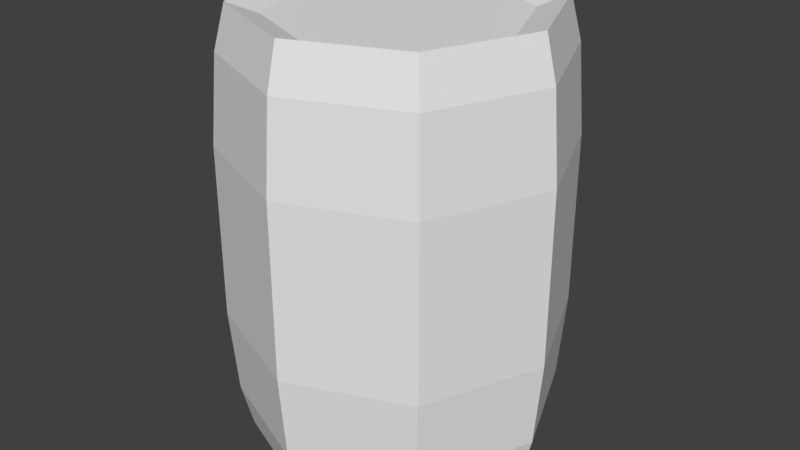 # Source: animatedBarrel01.blend  (saved by Blender 2.79.0; exported with 4.5.12 LTS)
import bpy
from mathutils import Matrix  # noqa: F401  (used for matrix-valued properties, if any)

bpy.ops.wm.read_factory_settings(use_empty=True)
scene = bpy.context.scene
scene.name = 'Scene'

# ---- collections
col_collection_1 = bpy.data.collections.new('Collection 1'); scene.collection.children.link(col_collection_1)

# ---- world
world_world = bpy.data.worlds.new('World'); scene.world = world_world
world_world.color = (0.05088, 0.05088, 0.05088)
world_world.use_sun_shadow = False
world_world.sun_shadow_jitter_overblur = 0.0
world_world.cycles.sampling_method = 'MANUAL'

# ---- meshes
me_animatedbarrel01 = bpy.data.meshes.new('animatedBarrel01')
me_animatedbarrel01.from_pydata([(0.1448, 0.1448, 0.0), (0.1448, 0.1448, 0.6), (0.2048, -7.103e-09, 0.0), (0.2048, -7.103e-09, 0.6), (0.1448, -0.1448, 0.0), (0.1448, -0.1448, 0.6), (0.1556, 0.1556, 0.54), (0.22, -7.885e-09, 0.54), (0.1556, -0.1556, 0.54), (0.1556, 0.1556, 0.06), (0.22, -7.885e-09, 0.06), (0.1556, -0.1556, 0.06), (0.1626, 0.1626, 0.18), (0.23, -8.34e-09, 0.18), (0.1626, -0.1626, 0.18), (0.1626, 0.1626, 0.42), (0.23, -8.34e-09, 0.42), (0.1626, -0.1626, 0.42), (0.1159, 0.1159, 0.01536), (0.1159, 0.1159, 0.5846), (0.1638, -5.34e-09, 0.01536), (0.1638, -5.34e-09, 0.5846), (0.1159, -0.1159, 0.01536), (0.1159, -0.1159, 0.5846), (0.1159, 0.1159, 0.03115), (0.1638, -5.34e-09, 0.03115), (0.1159, -0.1159, 0.03115), (0.1159, 0.1159, 0.5846), (0.1638, -5.34e-09, 0.5846), (0.1159, -0.1159, 0.5846), (0.1159, 0.1159, 0.54), (0.1638, -5.34e-09, 0.54), (0.1159, -0.1159, 0.54), (0.0, 0.2048, 0.0), (0.0, 0.2048, 0.6), (-0.1448, 0.1448, 0.0), (-0.1448, 0.1448, 0.6), (-0.2048, -7.103e-09, 0.0), (-0.2048, -7.103e-09, 0.6), (-0.1448, -0.1448, 0.0), (-0.1448, -0.1448, 0.6), (0.0, -0.2048, 0.0), (0.0, -0.2048, 0.6), (0.0, 0.22, 0.54), (-0.1556, 0.1556, 0.54), (-0.22, -7.885e-09, 0.54), (-0.1556, -0.1556, 0.54), (0.0, -0.22, 0.54), (-0.1556, 0.1556, 0.06), (-0.22, -7.885e-09, 0.06), (-0.1556, -0.1556, 0.06), (0.0, -0.22, 0.06), (0.0, 0.22, 0.06), (0.0, 0.23, 0.18), (-0.1626, 0.1626, 0.18), (-0.23, -8.34e-09, 0.18), (-0.1626, -0.1626, 0.18), (0.0, -0.23, 0.18), (0.0, 0.23, 0.42), (-0.1626, 0.1626, 0.42), (-0.23, -8.34e-09, 0.42), (-0.1626, -0.1626, 0.42), (0.0, -0.23, 0.42), (0.0, 0.1638, 0.01536), (0.0, 0.1638, 0.5846), (-0.1159, 0.1159, 0.01536), (-0.1159, 0.1159, 0.5846), (-0.1638, -5.34e-09, 0.01536), (-0.1638, -5.34e-09, 0.5846), (-0.1159, -0.1159, 0.01536), (-0.1159, -0.1159, 0.5846), (0.0, -0.1638, 0.01536), (0.0, -0.1638, 0.5846), (0.0, 0.1638, 0.03115), (-0.1159, 0.1159, 0.03115), (-0.1638, -5.34e-09, 0.03115), (-0.1159, -0.1159, 0.03115), (0.0, -0.1638, 0.03115), (0.0, 0.1638, 0.5846), (-0.1159, 0.1159, 0.5846), (-0.1638, -5.34e-09, 0.5846), (-0.1159, -0.1159, 0.5846), (0.0, -0.1638, 0.5846), (0.0, 0.1638, 0.54), (-0.1159, 0.1159, 0.54), (-0.1638, -5.34e-09, 0.54), (-0.1159, -0.1159, 0.54), (0.0, -0.1638, 0.54)], [], [(43, 34, 1, 6), (6, 1, 3, 7), (7, 3, 5, 8), (8, 5, 42, 47), (17, 8, 47, 62), (16, 7, 8, 17), (15, 6, 7, 16), (58, 43, 6, 15), (33, 52, 9, 0), (0, 9, 10, 2), (2, 10, 11, 4), (4, 11, 51, 41), (52, 53, 12, 9), (9, 12, 13, 10), (10, 13, 14, 11), (11, 14, 57, 51), (53, 58, 15, 12), (12, 15, 16, 13), (13, 16, 17, 14), (14, 17, 62, 57), (72, 23, 26, 77), (63, 18, 20, 22, 71), (4, 41, 71, 22), (42, 5, 23, 72), (0, 2, 20, 18), (3, 1, 19, 21), (2, 4, 22, 20), (33, 0, 18, 63), (5, 3, 21, 23), (1, 34, 64, 19), (23, 21, 25, 26), (21, 19, 24, 25), (19, 64, 73, 24), (82, 87, 32, 29), (28, 31, 30, 27), (29, 32, 31, 28), (27, 30, 83, 78), (27, 78, 82, 29, 28), (30, 31, 32, 87, 83), (24, 73, 77, 26, 25), (43, 44, 36, 34), (44, 45, 38, 36), (45, 46, 40, 38), (46, 47, 42, 40), (61, 62, 47, 46), (60, 61, 46, 45), (59, 60, 45, 44), (58, 59, 44, 43), (33, 35, 48, 52), (35, 37, 49, 48), (37, 39, 50, 49), (39, 41, 51, 50), (52, 48, 54, 53), (48, 49, 55, 54), (49, 50, 56, 55), (50, 51, 57, 56), (53, 54, 59, 58), (54, 55, 60, 59), (55, 56, 61, 60), (56, 57, 62, 61), (72, 77, 76, 70), (63, 71, 69, 67, 65), (39, 69, 71, 41), (42, 72, 70, 40), (35, 65, 67, 37), (38, 68, 66, 36), (37, 67, 69, 39), (33, 63, 65, 35), (40, 70, 68, 38), (36, 66, 64, 34), (70, 76, 75, 68), (68, 75, 74, 66), (66, 74, 73, 64), (82, 81, 86, 87), (80, 79, 84, 85), (81, 80, 85, 86), (79, 78, 83, 84), (79, 80, 81, 82, 78), (84, 83, 87, 86, 85), (74, 75, 76, 77, 73)])
_uv = me_animatedbarrel01.uv_layers.new(name='UVMap')
_uv.uv.foreach_set('vector', [0.3789, 0.03125, 0.3828, 0.0, 0.4922, 1.49e-08, 0.4961, 0.03125, 0.2539, 0.03125, 0.2578, 0.0, 0.3672, 1.49e-08, 0.3711, 0.03125, 0.1289, 0.03125, 0.1328, 0.0, 0.2422, 1.49e-08, 0.2461, 0.03125, 0.003906, 0.03125, 0.007812, 0.0, 0.1172, 1.49e-08, 0.1211, 0.03125, 0.0, 0.09375, 0.003906, 0.03125, 0.1211, 0.03125, 0.125, 0.09375, 0.125, 0.09375, 0.1289, 0.03125, 0.2461, 0.03125, 0.25, 0.09375, 0.25, 0.09375, 0.2539, 0.03125, 0.3711, 0.03125, 0.375, 0.09375, 0.375, 0.09375, 0.3789, 0.03125, 0.4961, 0.03125, 0.5, 0.09375, 0.3828, 0.3203, 0.3789, 0.2891, 0.4961, 0.2891, 0.4922, 0.3203, 0.2578, 0.3203, 0.2539, 0.2891, 0.3711, 0.2891, 0.3672, 0.3203, 0.1328, 0.3203, 0.1289, 0.2891, 0.2461, 0.2891, 0.2422, 0.3203, 0.007812, 0.3203, 0.003906, 0.2891, 0.1211, 0.2891, 0.1172, 0.3203, 0.3789, 0.2891, 0.375, 0.2344, 0.5, 0.2344, 0.4961, 0.2891, 0.2539, 0.2891, 0.25, 0.2344, 0.375, 0.2344, 0.3711, 0.2891, 0.1289, 0.2891, 0.125, 0.2344, 0.25, 0.2344, 0.2461, 0.2891, 0.003906, 0.2891, 0.0, 0.2344, 0.125, 0.2344, 0.1211, 0.2891, 0.375, 0.2344, 0.375, 0.09375, 0.5, 0.09375, 0.5, 0.2344, 0.25, 0.2344, 0.25, 0.09375, 0.375, 0.09375, 0.375, 0.2344, 0.125, 0.2344, 0.125, 0.09375, 0.25, 0.09375, 0.25, 0.2344, 0.0, 0.2344, 0.0, 0.09375, 0.125, 0.09375, 0.125, 0.2344, 0.1055, 0.2891, 0.01953, 0.2891, 0.01953, 0.01172, 0.1055, 0.01172, 0.1365, 0.4454, 0.1697, 0.3652, 0.25, 0.3319, 0.3303, 0.3652, 0.3635, 0.4454, 0.007812, 0.3203, 0.1172, 0.3203, 0.1055, 0.3125, 0.01953, 0.3125, 0.1172, 1.49e-08, 0.007812, 0.0, 0.01953, 0.007812, 0.1055, 0.007812, 0.2578, 0.3203, 0.3672, 0.3203, 0.3555, 0.3125, 0.2695, 0.3125, 0.3672, 1.49e-08, 0.2578, 0.0, 0.2695, 0.007812, 0.3555, 0.007812, 0.1328, 0.3203, 0.2422, 0.3203, 0.2305, 0.3125, 0.1445, 0.3125, 0.3828, 0.3203, 0.4922, 0.3203, 0.4805, 0.3125, 0.3945, 0.3125, 0.2422, 1.49e-08, 0.1328, 0.0, 0.1445, 0.007812, 0.2305, 0.007812, 0.4922, 1.49e-08, 0.3828, 0.0, 0.3945, 0.007812, 0.4805, 0.007812, 0.2305, 0.2891, 0.1445, 0.2891, 0.1445, 0.01172, 0.2305, 0.01172, 0.3555, 0.2891, 0.2695, 0.2891, 0.2695, 0.01172, 0.3555, 0.01172, 0.4805, 0.2891, 0.3945, 0.2891, 0.3945, 0.01172, 0.4805, 0.01172, 0.01953, 0.3125, 0.01953, 0.2891, 0.1055, 0.2891, 0.1055, 0.3125, 0.2695, 0.3125, 0.2695, 0.2891, 0.3555, 0.2891, 0.3555, 0.3125, 0.1445, 0.3125, 0.1445, 0.2891, 0.2305, 0.2891, 0.2305, 0.3125, 0.3945, 0.3125, 0.3945, 0.2891, 0.4805, 0.2891, 0.4805, 0.3125, 0.3303, 0.3652, 0.3635, 0.4454, 0.1365, 0.4454, 0.1697, 0.3652, 0.25, 0.3319, 0.1697, 0.3652, 0.25, 0.3319, 0.3303, 0.3652, 0.3635, 0.4454, 0.1365, 0.4454, 0.3303, 0.3652, 0.3635, 0.4454, 0.1365, 0.4454, 0.1697, 0.3652, 0.25, 0.3319, 0.1211, 0.03125, 0.003906, 0.03125, 0.007812, 1.49e-08, 0.1172, 0.0, 0.2461, 0.03125, 0.1289, 0.03125, 0.1328, 1.49e-08, 0.2422, 0.0, 0.3711, 0.03125, 0.2539, 0.03125, 0.2578, 1.49e-08, 0.3672, 0.0, 0.4961, 0.03125, 0.3789, 0.03125, 0.3828, 1.49e-08, 0.4922, 0.0, 0.5, 0.09375, 0.375, 0.09375, 0.3789, 0.03125, 0.4961, 0.03125, 0.375, 0.09375, 0.25, 0.09375, 0.2539, 0.03125, 0.3711, 0.03125, 0.25, 0.09375, 0.125, 0.09375, 0.1289, 0.03125, 0.2461, 0.03125, 0.125, 0.09375, 0.0, 0.09375, 0.003906, 0.03125, 0.1211, 0.03125, 0.1172, 0.3203, 0.007812, 0.3203, 0.003906, 0.2891, 0.1211, 0.2891, 0.2422, 0.3203, 0.1328, 0.3203, 0.1289, 0.2891, 0.2461, 0.2891, 0.3672, 0.3203, 0.2578, 0.3203, 0.2539, 0.2891, 0.3711, 0.2891, 0.4922, 0.3203, 0.3828, 0.3203, 0.3789, 0.2891, 0.4961, 0.2891, 0.1211, 0.2891, 0.003906, 0.2891, 0.0, 0.2344, 0.125, 0.2344, 0.2461, 0.2891, 0.1289, 0.2891, 0.125, 0.2344, 0.25, 0.2344, 0.3711, 0.2891, 0.2539, 0.2891, 0.25, 0.2344, 0.375, 0.2344, 0.4961, 0.2891, 0.3789, 0.2891, 0.375, 0.2344, 0.5, 0.2344, 0.125, 0.2344, 0.0, 0.2344, 0.0, 0.09375, 0.125, 0.09375, 0.25, 0.2344, 0.125, 0.2344, 0.125, 0.09375, 0.25, 0.09375, 0.375, 0.2344, 0.25, 0.2344, 0.25, 0.09375, 0.375, 0.09375, 0.5, 0.2344, 0.375, 0.2344, 0.375, 0.09375, 0.5, 0.09375, 0.3945, 0.2891, 0.3945, 0.01172, 0.4805, 0.01172, 0.4805, 0.2891, 0.3635, 0.4454, 0.1365, 0.4454, 0.1697, 0.3652, 0.25, 0.3319, 0.3303, 0.3652, 0.4922, 0.3203, 0.4805, 0.3125, 0.3945, 0.3125, 0.3828, 0.3203, 0.3828, 1.49e-08, 0.3945, 0.007812, 0.4805, 0.007812, 0.4922, 0.0, 0.2422, 0.3203, 0.2305, 0.3125, 0.1445, 0.3125, 0.1328, 0.3203, 0.1328, 1.49e-08, 0.1445, 0.007812, 0.2305, 0.007812, 0.2422, 0.0, 0.3672, 0.3203, 0.3555, 0.3125, 0.2695, 0.3125, 0.2578, 0.3203, 0.1172, 0.3203, 0.1055, 0.3125, 0.01953, 0.3125, 0.007812, 0.3203, 0.2578, 1.49e-08, 0.2695, 0.007812, 0.3555, 0.007812, 0.3672, 0.0, 0.007812, 1.49e-08, 0.01953, 0.007812, 0.1055, 0.007812, 0.1172, 0.0, 0.2695, 0.2891, 0.2695, 0.01172, 0.3555, 0.01172, 0.3555, 0.2891, 0.1445, 0.2891, 0.1445, 0.01172, 0.2305, 0.01172, 0.2305, 0.2891, 0.01953, 0.2891, 0.01953, 0.01172, 0.1055, 0.01172, 0.1055, 0.2891, 0.4805, 0.3125, 0.3945, 0.3125, 0.3945, 0.2891, 0.4805, 0.2891, 0.2305, 0.3125, 0.1445, 0.3125, 0.1445, 0.2891, 0.2305, 0.2891, 0.3555, 0.3125, 0.2695, 0.3125, 0.2695, 0.2891, 0.3555, 0.2891, 0.1055, 0.3125, 0.01953, 0.3125, 0.01953, 0.2891, 0.1055, 0.2891, 0.1697, 0.3652, 0.25, 0.3319, 0.3303, 0.3652, 0.3635, 0.4454, 0.1365, 0.4454, 0.3303, 0.3652, 0.3635, 0.4454, 0.1365, 0.4454, 0.1697, 0.3652, 0.25, 0.3319, 0.1697, 0.3652, 0.25, 0.3319, 0.3303, 0.3652, 0.3635, 0.4454, 0.1365, 0.4454])
me_animatedbarrel01.use_remesh_preserve_volume = False
me_animatedbarrel01.use_remesh_preserve_attributes = False
me_animatedbarrel01.use_mirror_vertex_groups = False
me_animatedbarrel01.update()
arm_armature = bpy.data.armatures.new('Armature')  # bones are not reproduced

# ---- objects
ob_barrelarmature = bpy.data.objects.new('barrelArmature', arm_armature)
ob_animatedbarrel01 = bpy.data.objects.new('animatedBarrel01', me_animatedbarrel01)

# ---- transforms, parenting, visibility, modifiers, constraints
ob_barrelarmature.location = (0.0, 0.0, 0.0)
ob_barrelarmature.lineart.crease_threshold = 0.0
ob_animatedbarrel01.parent = ob_barrelarmature
ob_animatedbarrel01.location = (0.0, 0.0, 0.0)
ob_animatedbarrel01.lineart.crease_threshold = 0.0
_vg = ob_animatedbarrel01.vertex_groups.new(name='lid')
_vg.add([27, 28, 29, 30, 31, 32, 78, 79, 80, 81, 82, 83, 84, 85, 86, 87], 1.0, 'REPLACE')
_vg = ob_animatedbarrel01.vertex_groups.new(name='barrel')
_vg.add([0, 1, 2, 3, 4, 5, 6, 7, 8, 9, 10, 11, 12, 13, 14, 15, 16, 17, 18, 19, 20, 21, 22, 23, 24, 25, 26, 33, 34, 35, 36, 37, 38, 39, 40, 41, 42, 43, 44, 45, 46, 47, 48, 49, 50, 51, 52, 53, 54, 55, 56, 57, 58, 59, 60, 61, 62, 63, 64, 65, 66, 67, 68, 69, 70, 71, 72, 73, 74, 75, 76, 77], 1.0, 'REPLACE')
_vg = ob_animatedbarrel01.vertex_groups.new(name='ROOT')
_m = ob_animatedbarrel01.modifiers.new('Armature', 'ARMATURE')
_m.object = ob_barrelarmature

# ---- collection membership
col_collection_1.objects.link(ob_barrelarmature)
col_collection_1.objects.link(ob_animatedbarrel01)

# ---- scene / render settings (as saved in the file)
scene.frame_start = 1; scene.frame_end = 14; scene.frame_set(0)
scene.render.engine = 'BLENDER_EEVEE_NEXT'
scene.render.resolution_percentage = 50
scene.render.dither_intensity = 0.0
scene.cycles.use_denoising = False
scene.cycles.samples = 128
scene.cycles.sampling_pattern = 'TABULATED_SOBOL'
scene.cycles.use_adaptive_sampling = False
scene.cycles.use_light_tree = False
scene.cycles.blur_glossy = 0.0
scene.cycles.sample_clamp_indirect = 0.0
scene.view_settings.view_transform = 'Standard'
bpy.context.view_layer.update()

# ---- added for rendering (the .blend has no active camera and no usable light): camera, sun
cam_auto = bpy.data.cameras.new('AutoCamera')
cam_auto.lens = 50.0
cam_auto.sensor_width = 36.0
cam_auto.clip_end = 1000.0
ob_auto_camera = bpy.data.objects.new('AutoCamera', cam_auto)
scene.collection.objects.link(ob_auto_camera)
ob_auto_camera.location = (0.818811, -0.982573, 0.955049)
ob_auto_camera.rotation_euler = (1.09748, -7.21219e-08, 0.694738)
scene.camera = ob_auto_camera
light_auto_sun = bpy.data.lights.new('AutoSun', 'SUN')
light_auto_sun.energy = 3.0
light_auto_sun.angle = 0.0523599
ob_auto_sun = bpy.data.objects.new('AutoSun', light_auto_sun)
scene.collection.objects.link(ob_auto_sun)
ob_auto_sun.rotation_euler = (0.872665, 0.174533, 0.523599)
bpy.context.view_layer.update()
